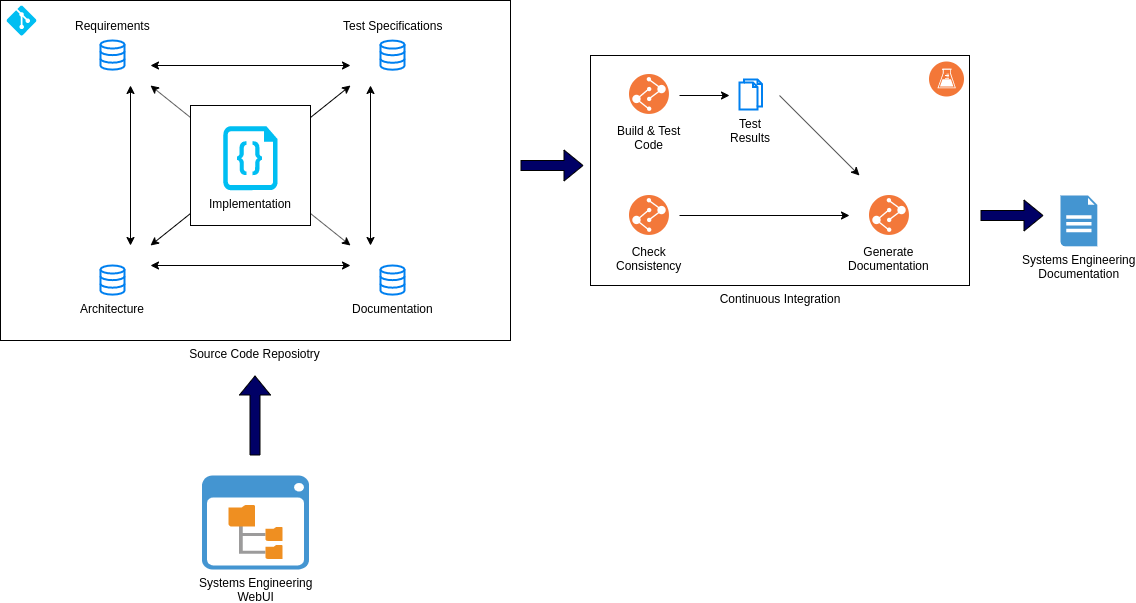

The diagram above was exported from draw.io. Its source (the exported page's mxGraphModel, read from the mxfile embedded in the PNG):
<mxGraphModel dx="1656" dy="942" grid="1" gridSize="10" guides="1" tooltips="1" connect="1" arrows="1" fold="1" page="1" pageScale="1" pageWidth="850" pageHeight="1100" math="0" shadow="0">
  <root>
    <mxCell id="0" />
    <mxCell id="1" parent="0" />
    <mxCell id="1vSh7NX2yssK_dRvsdvR-34" value="" style="shape=flexArrow;endArrow=classic;html=1;fontColor=#000000;labelBackgroundColor=#000066;fillColor=#000066;" edge="1" parent="1">
      <mxGeometry width="50" height="50" relative="1" as="geometry">
        <mxPoint x="530" y="200" as="sourcePoint" />
        <mxPoint x="593" y="200" as="targetPoint" />
      </mxGeometry>
    </mxCell>
    <mxCell id="1vSh7NX2yssK_dRvsdvR-38" value="Systems Engineering&lt;br&gt;Documentation" style="shadow=0;dashed=0;html=1;strokeColor=none;fillColor=#4495D1;labelPosition=center;verticalLabelPosition=bottom;verticalAlign=top;align=center;outlineConnect=0;shape=mxgraph.veeam.2d.report;fontColor=#000000;" vertex="1" parent="1">
      <mxGeometry x="1070" y="230" width="36.8" height="50.8" as="geometry" />
    </mxCell>
    <mxCell id="1vSh7NX2yssK_dRvsdvR-40" value="" style="group" vertex="1" connectable="0" parent="1">
      <mxGeometry x="600" y="90" width="379" height="230" as="geometry" />
    </mxCell>
    <mxCell id="1vSh7NX2yssK_dRvsdvR-28" value="Continuous Integration" style="rounded=0;whiteSpace=wrap;html=1;labelPosition=center;verticalLabelPosition=bottom;align=center;verticalAlign=top;" vertex="1" parent="1vSh7NX2yssK_dRvsdvR-40">
      <mxGeometry width="379" height="230" as="geometry" />
    </mxCell>
    <mxCell id="1vSh7NX2yssK_dRvsdvR-29" value="" style="aspect=fixed;perimeter=ellipsePerimeter;html=1;align=center;shadow=0;dashed=0;fontColor=#4277BB;labelBackgroundColor=#ffffff;fontSize=12;spacingTop=3;image;image=img/lib/ibm/devops/continuous_testing.svg;" vertex="1" parent="1vSh7NX2yssK_dRvsdvR-40">
      <mxGeometry x="339" y="6.5" width="35" height="35" as="geometry" />
    </mxCell>
    <mxCell id="1vSh7NX2yssK_dRvsdvR-30" value="Build &amp;amp; Test&lt;br&gt;Code" style="aspect=fixed;perimeter=ellipsePerimeter;html=1;align=center;shadow=0;dashed=0;fontColor=#000000;labelBackgroundColor=#ffffff;fontSize=12;spacingTop=3;image;image=img/lib/ibm/devops/build_test.svg;" vertex="1" parent="1vSh7NX2yssK_dRvsdvR-40">
      <mxGeometry x="39" y="19" width="40" height="40" as="geometry" />
    </mxCell>
    <mxCell id="1vSh7NX2yssK_dRvsdvR-31" value="Check&lt;br&gt;Consistency" style="aspect=fixed;perimeter=ellipsePerimeter;html=1;align=center;shadow=0;dashed=0;fontColor=#000000;labelBackgroundColor=#ffffff;fontSize=12;spacingTop=3;image;image=img/lib/ibm/devops/build_test.svg;" vertex="1" parent="1vSh7NX2yssK_dRvsdvR-40">
      <mxGeometry x="39" y="140" width="40" height="40" as="geometry" />
    </mxCell>
    <mxCell id="1vSh7NX2yssK_dRvsdvR-32" value="Generate&lt;br&gt;Documentation" style="aspect=fixed;perimeter=ellipsePerimeter;html=1;align=center;shadow=0;dashed=0;fontColor=#000000;labelBackgroundColor=#ffffff;fontSize=12;spacingTop=3;image;image=img/lib/ibm/devops/build_test.svg;" vertex="1" parent="1vSh7NX2yssK_dRvsdvR-40">
      <mxGeometry x="279" y="140" width="40" height="40" as="geometry" />
    </mxCell>
    <mxCell id="1vSh7NX2yssK_dRvsdvR-33" value="Test&lt;br&gt;Results" style="html=1;verticalLabelPosition=bottom;align=center;labelBackgroundColor=#ffffff;verticalAlign=top;strokeWidth=2;strokeColor=#0080F0;fillColor=#ffffff;shadow=0;dashed=0;shape=mxgraph.ios7.icons.documents;" vertex="1" parent="1vSh7NX2yssK_dRvsdvR-40">
      <mxGeometry x="149" y="24" width="22.5" height="30" as="geometry" />
    </mxCell>
    <mxCell id="1vSh7NX2yssK_dRvsdvR-35" value="" style="endArrow=classic;html=1;labelBackgroundColor=#000066;fillColor=#000066;fontColor=#000000;" edge="1" parent="1vSh7NX2yssK_dRvsdvR-40">
      <mxGeometry width="50" height="50" relative="1" as="geometry">
        <mxPoint x="89" y="40" as="sourcePoint" />
        <mxPoint x="139" y="40" as="targetPoint" />
      </mxGeometry>
    </mxCell>
    <mxCell id="1vSh7NX2yssK_dRvsdvR-36" value="" style="endArrow=classic;html=1;labelBackgroundColor=#000066;fillColor=#000066;fontColor=#000000;" edge="1" parent="1vSh7NX2yssK_dRvsdvR-40">
      <mxGeometry width="50" height="50" relative="1" as="geometry">
        <mxPoint x="89" y="160" as="sourcePoint" />
        <mxPoint x="259" y="160" as="targetPoint" />
      </mxGeometry>
    </mxCell>
    <mxCell id="1vSh7NX2yssK_dRvsdvR-37" value="" style="endArrow=classic;html=1;labelBackgroundColor=#000066;fillColor=#000066;fontColor=#000000;" edge="1" parent="1vSh7NX2yssK_dRvsdvR-40">
      <mxGeometry width="50" height="50" relative="1" as="geometry">
        <mxPoint x="189" y="40" as="sourcePoint" />
        <mxPoint x="269" y="120" as="targetPoint" />
      </mxGeometry>
    </mxCell>
    <mxCell id="1vSh7NX2yssK_dRvsdvR-41" value="" style="group" vertex="1" connectable="0" parent="1">
      <mxGeometry x="10" y="35" width="510" height="340" as="geometry" />
    </mxCell>
    <mxCell id="1vSh7NX2yssK_dRvsdvR-5" value="Source Code Reposiotry" style="rounded=0;whiteSpace=wrap;html=1;verticalAlign=top;labelPosition=center;verticalLabelPosition=bottom;align=center;" vertex="1" parent="1vSh7NX2yssK_dRvsdvR-41">
      <mxGeometry width="510" height="340" as="geometry" />
    </mxCell>
    <mxCell id="1vSh7NX2yssK_dRvsdvR-3" value="" style="verticalLabelPosition=bottom;html=1;verticalAlign=top;align=center;strokeColor=none;fillColor=#00BEF2;shape=mxgraph.azure.git_repository;" vertex="1" parent="1vSh7NX2yssK_dRvsdvR-41">
      <mxGeometry x="6" y="5" width="30" height="30" as="geometry" />
    </mxCell>
    <mxCell id="1vSh7NX2yssK_dRvsdvR-6" value="Requirements" style="html=1;verticalLabelPosition=top;align=center;labelBackgroundColor=#ffffff;verticalAlign=top;strokeWidth=2;strokeColor=#0080F0;fillColor=#ffffff;shadow=0;dashed=0;shape=mxgraph.ios7.icons.data;labelPosition=center;" vertex="1" parent="1vSh7NX2yssK_dRvsdvR-41">
      <mxGeometry x="100" y="40" width="24" height="29.099999999999998" as="geometry" />
    </mxCell>
    <mxCell id="1vSh7NX2yssK_dRvsdvR-7" value="Architecture" style="html=1;verticalLabelPosition=bottom;align=center;labelBackgroundColor=#ffffff;verticalAlign=top;strokeWidth=2;strokeColor=#0080F0;fillColor=#ffffff;shadow=0;dashed=0;shape=mxgraph.ios7.icons.data;" vertex="1" parent="1vSh7NX2yssK_dRvsdvR-41">
      <mxGeometry x="100" y="265" width="24" height="29.099999999999998" as="geometry" />
    </mxCell>
    <mxCell id="1vSh7NX2yssK_dRvsdvR-8" value="Test Specifications" style="html=1;verticalLabelPosition=top;align=center;labelBackgroundColor=#ffffff;verticalAlign=top;strokeWidth=2;strokeColor=#0080F0;fillColor=#ffffff;shadow=0;dashed=0;shape=mxgraph.ios7.icons.data;labelPosition=center;" vertex="1" parent="1vSh7NX2yssK_dRvsdvR-41">
      <mxGeometry x="380" y="40.099999999999994" width="24" height="29.099999999999998" as="geometry" />
    </mxCell>
    <mxCell id="1vSh7NX2yssK_dRvsdvR-10" value="Documentation" style="html=1;verticalLabelPosition=bottom;align=center;labelBackgroundColor=#ffffff;verticalAlign=top;strokeWidth=2;strokeColor=#0080F0;fillColor=#ffffff;shadow=0;dashed=0;shape=mxgraph.ios7.icons.data;" vertex="1" parent="1vSh7NX2yssK_dRvsdvR-41">
      <mxGeometry x="380" y="265" width="24" height="29.099999999999998" as="geometry" />
    </mxCell>
    <mxCell id="1vSh7NX2yssK_dRvsdvR-16" value="" style="endArrow=classic;startArrow=classic;html=1;" edge="1" parent="1vSh7NX2yssK_dRvsdvR-41">
      <mxGeometry width="50" height="50" relative="1" as="geometry">
        <mxPoint x="150" y="245" as="sourcePoint" />
        <mxPoint x="350" y="85" as="targetPoint" />
      </mxGeometry>
    </mxCell>
    <mxCell id="1vSh7NX2yssK_dRvsdvR-17" value="" style="endArrow=classic;startArrow=classic;html=1;" edge="1" parent="1vSh7NX2yssK_dRvsdvR-41">
      <mxGeometry width="50" height="50" relative="1" as="geometry">
        <mxPoint x="150" y="85" as="sourcePoint" />
        <mxPoint x="350" y="245" as="targetPoint" />
      </mxGeometry>
    </mxCell>
    <mxCell id="1vSh7NX2yssK_dRvsdvR-18" value="" style="endArrow=classic;startArrow=classic;html=1;" edge="1" parent="1vSh7NX2yssK_dRvsdvR-41">
      <mxGeometry width="50" height="50" relative="1" as="geometry">
        <mxPoint x="150" y="265" as="sourcePoint" />
        <mxPoint x="350" y="265" as="targetPoint" />
      </mxGeometry>
    </mxCell>
    <mxCell id="1vSh7NX2yssK_dRvsdvR-19" value="" style="endArrow=classic;startArrow=classic;html=1;" edge="1" parent="1vSh7NX2yssK_dRvsdvR-41">
      <mxGeometry width="50" height="50" relative="1" as="geometry">
        <mxPoint x="370" y="85" as="sourcePoint" />
        <mxPoint x="370" y="245" as="targetPoint" />
      </mxGeometry>
    </mxCell>
    <mxCell id="1vSh7NX2yssK_dRvsdvR-20" value="" style="endArrow=classic;startArrow=classic;html=1;" edge="1" parent="1vSh7NX2yssK_dRvsdvR-41">
      <mxGeometry width="50" height="50" relative="1" as="geometry">
        <mxPoint x="350" y="65" as="sourcePoint" />
        <mxPoint x="150" y="65" as="targetPoint" />
      </mxGeometry>
    </mxCell>
    <mxCell id="1vSh7NX2yssK_dRvsdvR-21" value="" style="endArrow=classic;startArrow=classic;html=1;" edge="1" parent="1vSh7NX2yssK_dRvsdvR-41">
      <mxGeometry width="50" height="50" relative="1" as="geometry">
        <mxPoint x="130" y="245" as="sourcePoint" />
        <mxPoint x="130" y="85" as="targetPoint" />
      </mxGeometry>
    </mxCell>
    <mxCell id="1vSh7NX2yssK_dRvsdvR-23" value="" style="whiteSpace=wrap;html=1;aspect=fixed;" vertex="1" parent="1vSh7NX2yssK_dRvsdvR-41">
      <mxGeometry x="190" y="105" width="120" height="120" as="geometry" />
    </mxCell>
    <mxCell id="1vSh7NX2yssK_dRvsdvR-25" value="Implementation" style="verticalLabelPosition=bottom;html=1;verticalAlign=top;align=center;strokeColor=none;fillColor=#00BEF2;shape=mxgraph.azure.code_file;pointerEvents=1;" vertex="1" parent="1vSh7NX2yssK_dRvsdvR-41">
      <mxGeometry x="222.75" y="125.77777777777777" width="54.36111111111111" height="63.888888888888886" as="geometry" />
    </mxCell>
    <mxCell id="1vSh7NX2yssK_dRvsdvR-42" value="" style="shape=flexArrow;endArrow=classic;html=1;fontColor=#000000;labelBackgroundColor=#000066;fillColor=#000066;" edge="1" parent="1">
      <mxGeometry width="50" height="50" relative="1" as="geometry">
        <mxPoint x="990" y="250" as="sourcePoint" />
        <mxPoint x="1053" y="250" as="targetPoint" />
      </mxGeometry>
    </mxCell>
    <mxCell id="1vSh7NX2yssK_dRvsdvR-43" value="Systems Engineering&lt;br&gt;WebUI" style="shadow=0;dashed=0;html=1;strokeColor=none;fillColor=#4495D1;labelPosition=center;verticalLabelPosition=bottom;verticalAlign=top;align=center;outlineConnect=0;shape=mxgraph.veeam.2d.file_system_browser;fontColor=#000000;" vertex="1" parent="1">
      <mxGeometry x="211.5" y="510" width="107" height="94" as="geometry" />
    </mxCell>
    <mxCell id="1vSh7NX2yssK_dRvsdvR-44" value="" style="shape=flexArrow;endArrow=classic;html=1;fontColor=#000000;labelBackgroundColor=#000066;fillColor=#000066;" edge="1" parent="1">
      <mxGeometry width="50" height="50" relative="1" as="geometry">
        <mxPoint x="264.5" y="490" as="sourcePoint" />
        <mxPoint x="264.5" y="410" as="targetPoint" />
      </mxGeometry>
    </mxCell>
  </root>
</mxGraphModel>